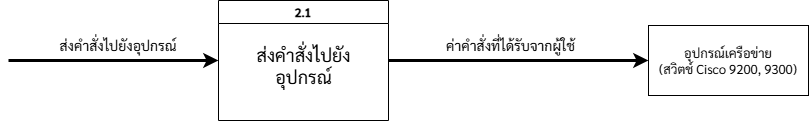

The diagram above was exported from draw.io. Its source (the exported page's mxGraphModel, read from the mxfile embedded in the PNG):
<mxGraphModel dx="880" dy="460" grid="1" gridSize="10" guides="1" tooltips="1" connect="1" arrows="1" fold="1" page="1" pageScale="1" pageWidth="827" pageHeight="1169" math="0" shadow="0">
  <root>
    <mxCell id="0" />
    <mxCell id="1" parent="0" />
    <mxCell id="-an5u3_g5MDqvLDTcAaR-2" value="2.1" style="swimlane;whiteSpace=wrap;html=1;fontFamily=Sarabun;fontSource=https%3A%2F%2Ffonts.googleapis.com%2Fcss%3Ffamily%3DSarabun;" parent="1" vertex="1">
      <mxGeometry x="970" y="240" width="170" height="120" as="geometry" />
    </mxCell>
    <mxCell id="-an5u3_g5MDqvLDTcAaR-3" value="ส่งคำสั่งไปยังอุปกรณ์" style="text;html=1;align=center;verticalAlign=middle;whiteSpace=wrap;rounded=0;fontFamily=Sarabun;fontSource=https%3A%2F%2Ffonts.googleapis.com%2Fcss%3Ffamily%3DSarabun;fontSize=18;" parent="-an5u3_g5MDqvLDTcAaR-2" vertex="1">
      <mxGeometry x="28.75" y="50" width="112.5" height="30" as="geometry" />
    </mxCell>
    <mxCell id="-an5u3_g5MDqvLDTcAaR-6" value="ส่งคำสั่งไปยังอุปกรณ์" style="text;html=1;align=center;verticalAlign=middle;whiteSpace=wrap;rounded=0;fontFamily=Sarabun;fontSource=https%3A%2F%2Ffonts.googleapis.com%2Fcss%3Ffamily%3DSarabun;fontSize=14;" parent="1" vertex="1">
      <mxGeometry x="800" y="270" width="140" height="30" as="geometry" />
    </mxCell>
    <mxCell id="-an5u3_g5MDqvLDTcAaR-7" value="ค่าคำสั่งที่ได้รับจากผู้ใช้" style="text;html=1;align=center;verticalAlign=middle;whiteSpace=wrap;rounded=0;fontFamily=Sarabun;fontSource=https%3A%2F%2Ffonts.googleapis.com%2Fcss%3Ffamily%3DSarabun;fontSize=14;" parent="1" vertex="1">
      <mxGeometry x="1170" y="270" width="185" height="30" as="geometry" />
    </mxCell>
    <mxCell id="-an5u3_g5MDqvLDTcAaR-12" value="" style="group" parent="1" vertex="1" connectable="0">
      <mxGeometry x="1400" y="265" width="160" height="70" as="geometry" />
    </mxCell>
    <mxCell id="-an5u3_g5MDqvLDTcAaR-4" value="" style="rounded=0;whiteSpace=wrap;html=1;fontFamily=Sarabun;fontSource=https%3A%2F%2Ffonts.googleapis.com%2Fcss%3Ffamily%3DSarabun;" parent="-an5u3_g5MDqvLDTcAaR-12" vertex="1">
      <mxGeometry width="160" height="70" as="geometry" />
    </mxCell>
    <mxCell id="-an5u3_g5MDqvLDTcAaR-5" value="อุปกรณ์เครือข่าย&lt;br&gt;(สวิตช์ Cisco 9200, 9300)" style="text;html=1;align=center;verticalAlign=middle;whiteSpace=wrap;rounded=0;fontFamily=Sarabun;fontSource=https%3A%2F%2Ffonts.googleapis.com%2Fcss%3Ffamily%3DSarabun;fontSize=13;" parent="-an5u3_g5MDqvLDTcAaR-12" vertex="1">
      <mxGeometry x="5" y="20" width="150" height="30" as="geometry" />
    </mxCell>
    <mxCell id="-an5u3_g5MDqvLDTcAaR-13" value="" style="endArrow=classic;html=1;rounded=0;entryX=0;entryY=0.5;entryDx=0;entryDy=0;strokeWidth=3;" parent="1" target="-an5u3_g5MDqvLDTcAaR-2" edge="1">
      <mxGeometry width="50" height="50" relative="1" as="geometry">
        <mxPoint x="760" y="300" as="sourcePoint" />
        <mxPoint x="940" y="280" as="targetPoint" />
      </mxGeometry>
    </mxCell>
    <mxCell id="-an5u3_g5MDqvLDTcAaR-14" value="" style="endArrow=classic;html=1;rounded=0;entryX=0;entryY=0.5;entryDx=0;entryDy=0;strokeWidth=3;exitX=1;exitY=0.5;exitDx=0;exitDy=0;" parent="1" source="-an5u3_g5MDqvLDTcAaR-2" target="-an5u3_g5MDqvLDTcAaR-4" edge="1">
      <mxGeometry width="50" height="50" relative="1" as="geometry">
        <mxPoint x="1060" y="320" as="sourcePoint" />
        <mxPoint x="1320" y="320" as="targetPoint" />
      </mxGeometry>
    </mxCell>
  </root>
</mxGraphModel>